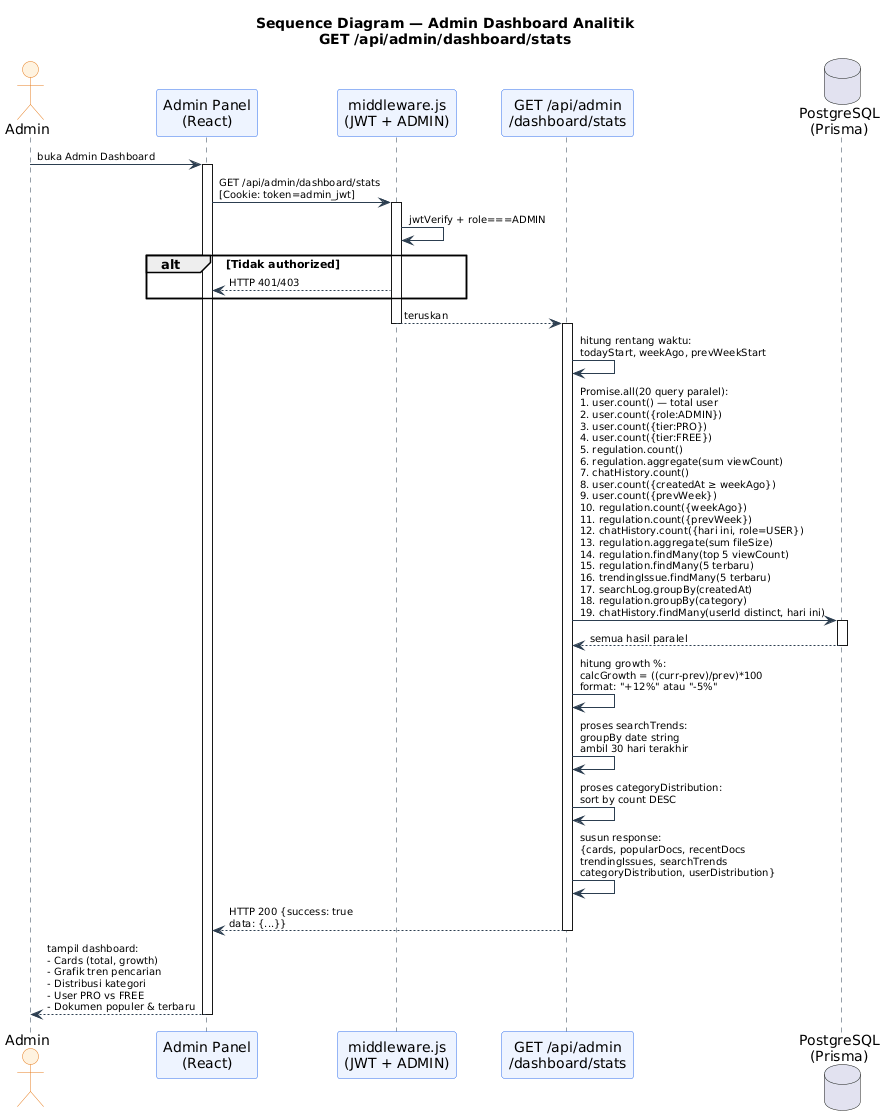

The diagram above was rendered by PlantUML. Its source (embedded in the PNG):
@startuml
title Sequence Diagram — Admin Dashboard Analitik\nGET /api/admin/dashboard/stats

skinparam sequence {
  ActorBackgroundColor #FFF3E0
  ActorBorderColor #e67e22
  ParticipantBackgroundColor #EEF4FF
  ParticipantBorderColor #2f6fed
  LifeLineBorderColor #2c3e50
  ArrowColor #2c3e50
  ArrowFontSize 10
}

actor "Admin" as ADMIN
participant "Admin Panel\n(React)" as UI
participant "middleware.js\n(JWT + ADMIN)" as MW
participant "GET /api/admin\n/dashboard/stats" as API
database "PostgreSQL\n(Prisma)" as DB

ADMIN -> UI : buka Admin Dashboard
activate UI

UI -> MW : GET /api/admin/dashboard/stats\n[Cookie: token=admin_jwt]
activate MW
MW -> MW : jwtVerify + role===ADMIN
alt Tidak authorized
  MW --> UI : HTTP 401/403
end
MW --> API : teruskan
deactivate MW
activate API

API -> API : hitung rentang waktu:\ntodayStart, weekAgo, prevWeekStart

API -> DB : Promise.all(20 query paralel):\n1. user.count() — total user\n2. user.count({role:ADMIN})\n3. user.count({tier:PRO})\n4. user.count({tier:FREE})\n5. regulation.count()\n6. regulation.aggregate(sum viewCount)\n7. chatHistory.count()\n8. user.count({createdAt ≥ weekAgo})\n9. user.count({prevWeek})\n10. regulation.count({weekAgo})\n11. regulation.count({prevWeek})\n12. chatHistory.count({hari ini, role=USER})\n13. regulation.aggregate(sum fileSize)\n14. regulation.findMany(top 5 viewCount)\n15. regulation.findMany(5 terbaru)\n16. trendingIssue.findMany(5 terbaru)\n17. searchLog.groupBy(createdAt)\n18. regulation.groupBy(category)\n19. chatHistory.findMany(userId distinct, hari ini)
activate DB
DB --> API : semua hasil paralel
deactivate DB

API -> API : hitung growth %:\ncalcGrowth = ((curr-prev)/prev)*100\nformat: "+12%" atau "-5%"

API -> API : proses searchTrends:\ngroupBy date string\nambil 30 hari terakhir

API -> API : proses categoryDistribution:\nsort by count DESC

API -> API : susun response:\n{cards, popularDocs, recentDocs\ntrendingIssues, searchTrends\ncategoryDistribution, userDistribution}

API --> UI : HTTP 200 {success: true\ndata: {...}}
deactivate API

UI --> ADMIN : tampil dashboard:\n- Cards (total, growth)\n- Grafik tren pencarian\n- Distribusi kategori\n- User PRO vs FREE\n- Dokumen populer & terbaru
deactivate UI
@enduml